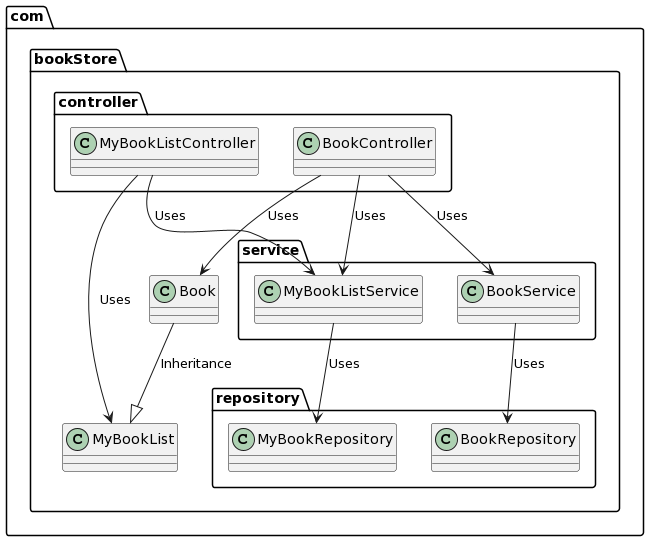

The diagram above was rendered by PlantUML. Its source (embedded in the PNG):
@startuml
package com.bookStore {
    class Book
    class MyBookList
}

package com.bookStore.controller {
    class BookController
    class MyBookListController
}

package com.bookStore.repository {
    class BookRepository
    class MyBookRepository
}

package com.bookStore.service {
    class BookService
    class MyBookListService
}

Book --|> MyBookList : Inheritance

BookController --> BookService : Uses
MyBookListController --> MyBookListService : Uses

BookController --> Book : Uses
MyBookListController --> MyBookList : Uses

BookService --> BookRepository : Uses
MyBookListService --> MyBookRepository : Uses

BookController --> MyBookListService : Uses
@enduml